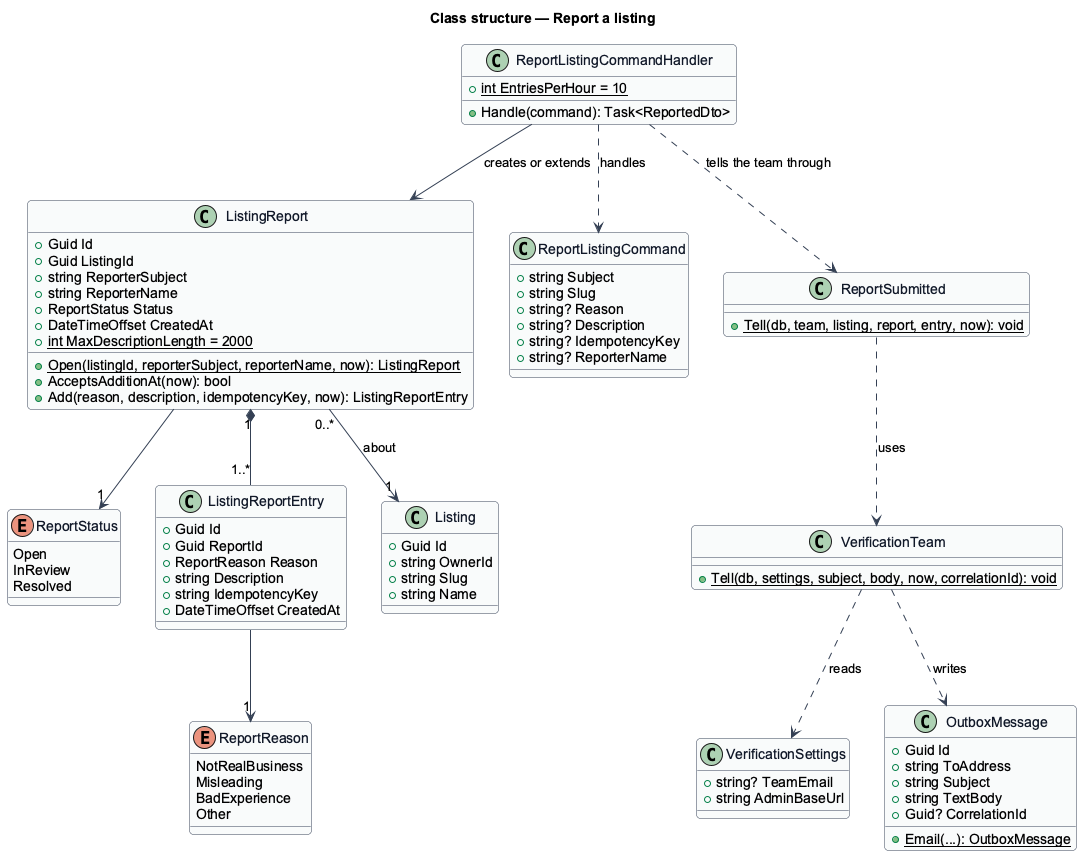

The diagram above was rendered by PlantUML. Its source (embedded in the PNG):
@startuml
' --- shared skin header ---
skinparam backgroundColor #FFFFFF
skinparam shadowing false
skinparam roundcorner 8
skinparam defaultFontName Arial
skinparam ArrowColor #344054
skinparam class {
  BorderColor #344054
  FontColor #101828
  BackgroundColor #F9FAFB
}
' --------------------------
title Class structure — Report a listing

enum ReportReason {
  NotRealBusiness
  Misleading
  BadExperience
  Other
}

enum ReportStatus {
  Open
  InReview
  Resolved
}

class ListingReport {
  +Guid Id
  +Guid ListingId
  +string ReporterSubject
  +string ReporterName
  +ReportStatus Status
  +DateTimeOffset CreatedAt
  +{static} int MaxDescriptionLength = 2000
  +{static} Open(listingId, reporterSubject, reporterName, now): ListingReport
  +AcceptsAdditionAt(now): bool
  +Add(reason, description, idempotencyKey, now): ListingReportEntry
}

class ListingReportEntry {
  +Guid Id
  +Guid ReportId
  +ReportReason Reason
  +string Description
  +string IdempotencyKey
  +DateTimeOffset CreatedAt
}

class ReportListingCommand {
  +string Subject
  +string Slug
  +string? Reason
  +string? Description
  +string? IdempotencyKey
  +string? ReporterName
}

class ReportListingCommandHandler {
  +{static} int EntriesPerHour = 10
  +Handle(command): Task<ReportedDto>
}

class ReportSubmitted {
  +{static} Tell(db, team, listing, report, entry, now): void
}

class VerificationTeam {
  +{static} Tell(db, settings, subject, body, now, correlationId): void
}

class VerificationSettings {
  +string? TeamEmail
  +string AdminBaseUrl
}

class Listing {
  +Guid Id
  +string OwnerId
  +string Slug
  +string Name
}

class OutboxMessage {
  +Guid Id
  +string ToAddress
  +string Subject
  +string TextBody
  +Guid? CorrelationId
  +{static} Email(...): OutboxMessage
}

ListingReport "1" *-- "1..*" ListingReportEntry
ListingReport --> "1" ReportStatus
ListingReportEntry --> "1" ReportReason
ListingReport "0..*" --> "1" Listing : about
ReportListingCommandHandler ..> ReportListingCommand : handles
ReportListingCommandHandler --> ListingReport : creates or extends
ReportListingCommandHandler ..> ReportSubmitted : tells the team through
ReportSubmitted ..> VerificationTeam : uses
VerificationTeam ..> VerificationSettings : reads
VerificationTeam ..> OutboxMessage : writes
@enduml